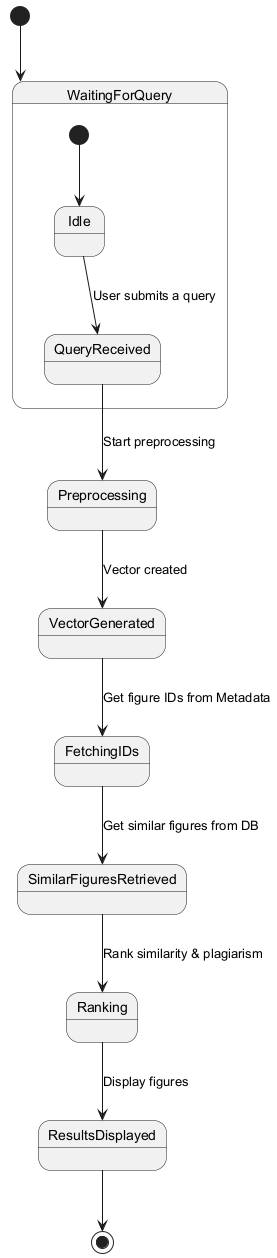

The diagram above was rendered by PlantUML. Its source (embedded in the PNG):
@startuml
[*] --> WaitingForQuery

state WaitingForQuery {
  [*] --> Idle
  Idle --> QueryReceived : User submits a query
}

QueryReceived --> Preprocessing : Start preprocessing
Preprocessing --> VectorGenerated : Vector created
VectorGenerated --> FetchingIDs : Get figure IDs from Metadata
FetchingIDs --> SimilarFiguresRetrieved : Get similar figures from DB
SimilarFiguresRetrieved --> Ranking : Rank similarity & plagiarism
Ranking --> ResultsDisplayed : Display figures
ResultsDisplayed --> [*]
@enduml